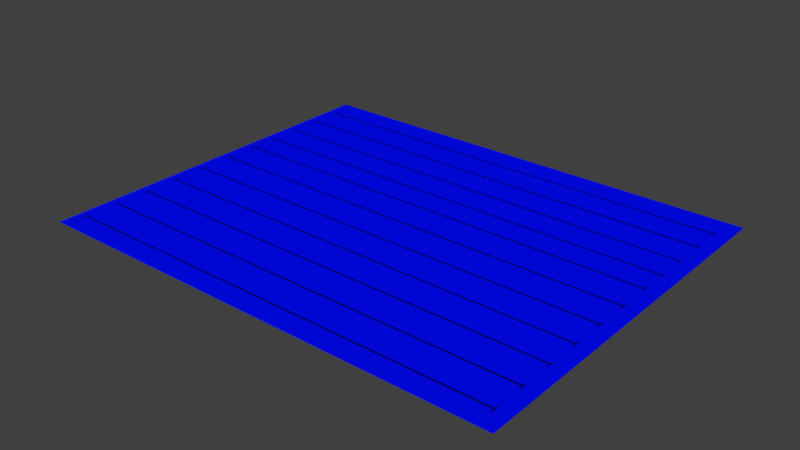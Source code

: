# Source: water_bottom3.blend  (saved by Blender 2.79.0; exported with 4.5.12 LTS)
import bpy
from mathutils import Matrix  # noqa: F401  (used for matrix-valued properties, if any)

bpy.ops.wm.read_factory_settings(use_empty=True)
scene = bpy.context.scene
scene.name = 'Scene'

# ---- collections
col_collection_1 = bpy.data.collections.new('Collection 1'); scene.collection.children.link(col_collection_1)

# ---- materials (node trees are filled in below, after node groups)
mat_material_001 = bpy.data.materials.new('Material.001')
mat_material_001.alpha_threshold = 0.0
mat_material_001.use_transparent_shadow = False
mat_material_001.diffuse_color = (0.0, 0.003427, 1.0, 1.0)
mat_material_001.roughness = 0.5
mat_material_002 = bpy.data.materials.new('Material.002')
mat_material_002.alpha_threshold = 0.0
mat_material_002.use_transparent_shadow = False
mat_material_002.diffuse_color = (0.0, 0.0, 0.0, 1.0)
mat_material_002.roughness = 0.5

# ---- material node trees

# ---- world
world_world = bpy.data.worlds.new('World'); scene.world = world_world
world_world.color = (0.05088, 0.05088, 0.05088)
world_world.use_sun_shadow = False
world_world.sun_shadow_jitter_overblur = 0.0
world_world.cycles.sampling_method = 'MANUAL'

# ---- meshes
me_plane_043 = bpy.data.meshes.new('Plane.043')
me_plane_043.from_pydata([(-0.9995, -1.0, -0.0004099), (1.0, -1.0, -0.0004099), (-0.9995, 0.9998, -0.0004099), (1.0, 0.9998, -0.0004099), (0.9347, -0.726, 0.009668), (0.9387, -0.726, 0.009668), (0.9347, -0.6812, 0.009668), (0.9387, -0.6812, 0.009668), (-0.9609, -0.7251, 0.003874), (-0.9568, -0.7251, 0.003892), (-0.9609, -0.6803, 0.003874), (-0.9568, -0.6803, 0.003892), (-0.9591, -0.707, 0.005462), (0.936, -0.707, 0.01387), (-0.9591, -0.699, 0.005462), (0.936, -0.699, 0.01387), (0.9347, -0.9046, 0.009668), (0.9387, -0.9046, 0.009668), (0.9347, -0.8598, 0.009668), (0.9387, -0.8598, 0.009668), (-0.9609, -0.9038, 0.003874), (-0.9568, -0.9038, 0.003892), (-0.9609, -0.859, 0.003874), (-0.9568, -0.859, 0.003892), (-0.9591, -0.8856, 0.005462), (0.936, -0.8856, 0.01387), (-0.9591, -0.8776, 0.005462), (0.936, -0.8776, 0.01387), (0.9347, 0.832, 0.009668), (0.9387, 0.832, 0.009668), (0.9347, 0.8768, 0.009668), (0.9387, 0.8768, 0.009668), (-0.9609, 0.8329, 0.003874), (-0.9568, 0.8329, 0.003892), (-0.9609, 0.8777, 0.003874), (-0.9568, 0.8777, 0.003892), (-0.9591, 0.851, 0.005462), (0.936, 0.851, 0.01387), (-0.9591, 0.859, 0.005462), (0.936, 0.859, 0.01387), (0.9347, 0.6677, 0.009668), (0.9387, 0.6677, 0.009668), (0.9347, 0.7125, 0.009668), (0.9387, 0.7125, 0.009668), (-0.9609, 0.6685, 0.003874), (-0.9568, 0.6685, 0.003892), (-0.9609, 0.7133, 0.003874), (-0.9568, 0.7133, 0.003892), (-0.9591, 0.6867, 0.005462), (0.936, 0.6867, 0.01387), (-0.9591, 0.6947, 0.005462), (0.936, 0.6947, 0.01387), (0.9347, 0.4968, 0.009668), (0.9387, 0.4968, 0.009668), (0.9347, 0.5416, 0.009668), (0.9387, 0.5416, 0.009668), (-0.9609, 0.4976, 0.003874), (-0.9568, 0.4976, 0.003892), (-0.9609, 0.5424, 0.003874), (-0.9568, 0.5424, 0.003892), (-0.9591, 0.5158, 0.005462), (0.936, 0.5158, 0.01387), (-0.9591, 0.5238, 0.005462), (0.936, 0.5238, 0.01387), (0.9347, 0.3337, 0.009668), (0.9387, 0.3337, 0.009668), (0.9347, 0.3785, 0.009668), (0.9387, 0.3785, 0.009668), (-0.9609, 0.3345, 0.003874), (-0.9568, 0.3345, 0.003892), (-0.9609, 0.3793, 0.003874), (-0.9568, 0.3793, 0.003892), (-0.9591, 0.3527, 0.005462), (0.936, 0.3527, 0.01387), (-0.9591, 0.3607, 0.005462), (0.936, 0.3607, 0.01387), (0.9347, 0.1836, 0.009668), (0.9387, 0.1836, 0.009668), (0.9347, 0.2284, 0.009668), (0.9387, 0.2284, 0.009668), (-0.9609, 0.1845, 0.003874), (-0.9568, 0.1845, 0.003892), (-0.9609, 0.2293, 0.003874), (-0.9568, 0.2293, 0.003892), (-0.9591, 0.2026, 0.005462), (0.936, 0.2026, 0.01387), (-0.9591, 0.2106, 0.005462), (0.936, 0.2106, 0.01387), (0.9347, 0.002886, 0.009668), (0.9387, 0.002886, 0.009668), (0.9347, 0.04769, 0.009668), (0.9387, 0.04769, 0.009668), (-0.9609, 0.003742, 0.003874), (-0.9568, 0.003742, 0.003892), (-0.9609, 0.04854, 0.003874), (-0.9568, 0.04854, 0.003892), (-0.9591, 0.02188, 0.005462), (0.936, 0.02188, 0.01387), (-0.9591, 0.02988, 0.005462), (0.936, 0.02988, 0.01387), (0.9347, -0.1801, 0.009668), (0.9387, -0.1801, 0.009668), (0.9347, -0.1353, 0.009668), (0.9387, -0.1353, 0.009668), (-0.9609, -0.1792, 0.003874), (-0.9568, -0.1792, 0.003892), (-0.9609, -0.1344, 0.003874), (-0.9568, -0.1344, 0.003892), (-0.9591, -0.1611, 0.005462), (0.936, -0.1611, 0.01387), (-0.9591, -0.1531, 0.005462), (0.936, -0.1531, 0.01387), (0.9347, -0.3625, 0.009668), (0.9387, -0.3625, 0.009668), (0.9347, -0.3177, 0.009668), (0.9387, -0.3177, 0.009668), (-0.9609, -0.3616, 0.003874), (-0.9568, -0.3616, 0.003892), (-0.9609, -0.3168, 0.003874), (-0.9568, -0.3168, 0.003892), (-0.9591, -0.3435, 0.005462), (0.936, -0.3435, 0.01387), (-0.9591, -0.3355, 0.005462), (0.936, -0.3355, 0.01387), (0.9347, -0.543, 0.009668), (0.9387, -0.543, 0.009668), (0.9347, -0.4982, 0.009668), (0.9387, -0.4982, 0.009668), (-0.9609, -0.5421, 0.003874), (-0.9568, -0.5421, 0.003892), (-0.9609, -0.4973, 0.003874), (-0.9568, -0.4973, 0.003892), (-0.9591, -0.524, 0.005462), (0.936, -0.524, 0.01387), (-0.9591, -0.516, 0.005462), (0.936, -0.516, 0.01387)], [], [(0, 1, 3, 2), (4, 5, 7, 6), (8, 9, 11, 10), (12, 13, 15, 14), (16, 17, 19, 18), (20, 21, 23, 22), (24, 25, 27, 26), (28, 29, 31, 30), (32, 33, 35, 34), (36, 37, 39, 38), (40, 41, 43, 42), (44, 45, 47, 46), (48, 49, 51, 50), (52, 53, 55, 54), (56, 57, 59, 58), (60, 61, 63, 62), (64, 65, 67, 66), (68, 69, 71, 70), (72, 73, 75, 74), (76, 77, 79, 78), (80, 81, 83, 82), (84, 85, 87, 86), (88, 89, 91, 90), (92, 93, 95, 94), (96, 97, 99, 98), (100, 101, 103, 102), (104, 105, 107, 106), (108, 109, 111, 110), (112, 113, 115, 114), (116, 117, 119, 118), (120, 121, 123, 122), (124, 125, 127, 126), (128, 129, 131, 130), (132, 133, 135, 134)])
me_plane_043.polygons.foreach_set('material_index', [0, 1, 1, 1, 1, 1, 1, 1, 1, 1, 1, 1, 1, 1, 1, 1, 1, 1, 1, 1, 1, 1, 1, 1, 1, 1, 1, 1, 1, 1, 1, 1, 1, 1])
me_plane_043.materials.append(mat_material_001)
me_plane_043.materials.append(mat_material_002)
me_plane_043.use_remesh_preserve_volume = False
me_plane_043.use_remesh_preserve_attributes = False
me_plane_043.use_mirror_vertex_groups = False
me_plane_043.update()

# ---- objects
ob_plane_001 = bpy.data.objects.new('Plane.001', me_plane_043)

# ---- transforms, parenting, visibility, modifiers, constraints
ob_plane_001.location = (0.08042, -30.21, 2.782)
ob_plane_001.scale = (50.0, 40.0, 1.0)
ob_plane_001.lineart.crease_threshold = 0.0

# ---- collection membership
col_collection_1.objects.link(ob_plane_001)

# ---- scene / render settings (as saved in the file)
scene.frame_start = 1; scene.frame_end = 250; scene.frame_set(1)
scene.render.engine = 'BLENDER_EEVEE_NEXT'
scene.render.resolution_percentage = 50
scene.render.dither_intensity = 0.0
scene.cycles.use_denoising = False
scene.cycles.samples = 128
scene.cycles.sampling_pattern = 'TABULATED_SOBOL'
scene.cycles.use_adaptive_sampling = False
scene.cycles.use_light_tree = False
scene.cycles.blur_glossy = 0.0
scene.cycles.sample_clamp_indirect = 0.0
scene.view_settings.view_transform = 'Standard'
bpy.context.view_layer.update()

# ---- added for rendering (the .blend has no active camera and no usable light): camera, sun
cam_auto = bpy.data.cameras.new('AutoCamera')
cam_auto.lens = 50.0
cam_auto.sensor_width = 36.0
cam_auto.clip_end = 2079.43
ob_auto_camera = bpy.data.objects.new('AutoCamera', cam_auto)
scene.collection.objects.link(ob_auto_camera)
ob_auto_camera.location = (118.592, -172.4, 97.5778)
ob_auto_camera.rotation_euler = (1.09748, -7.21219e-08, 0.694738)
scene.camera = ob_auto_camera
light_auto_sun = bpy.data.lights.new('AutoSun', 'SUN')
light_auto_sun.energy = 3.0
light_auto_sun.angle = 0.0523599
ob_auto_sun = bpy.data.objects.new('AutoSun', light_auto_sun)
scene.collection.objects.link(ob_auto_sun)
ob_auto_sun.rotation_euler = (0.872665, 0.174533, 0.523599)
bpy.context.view_layer.update()
